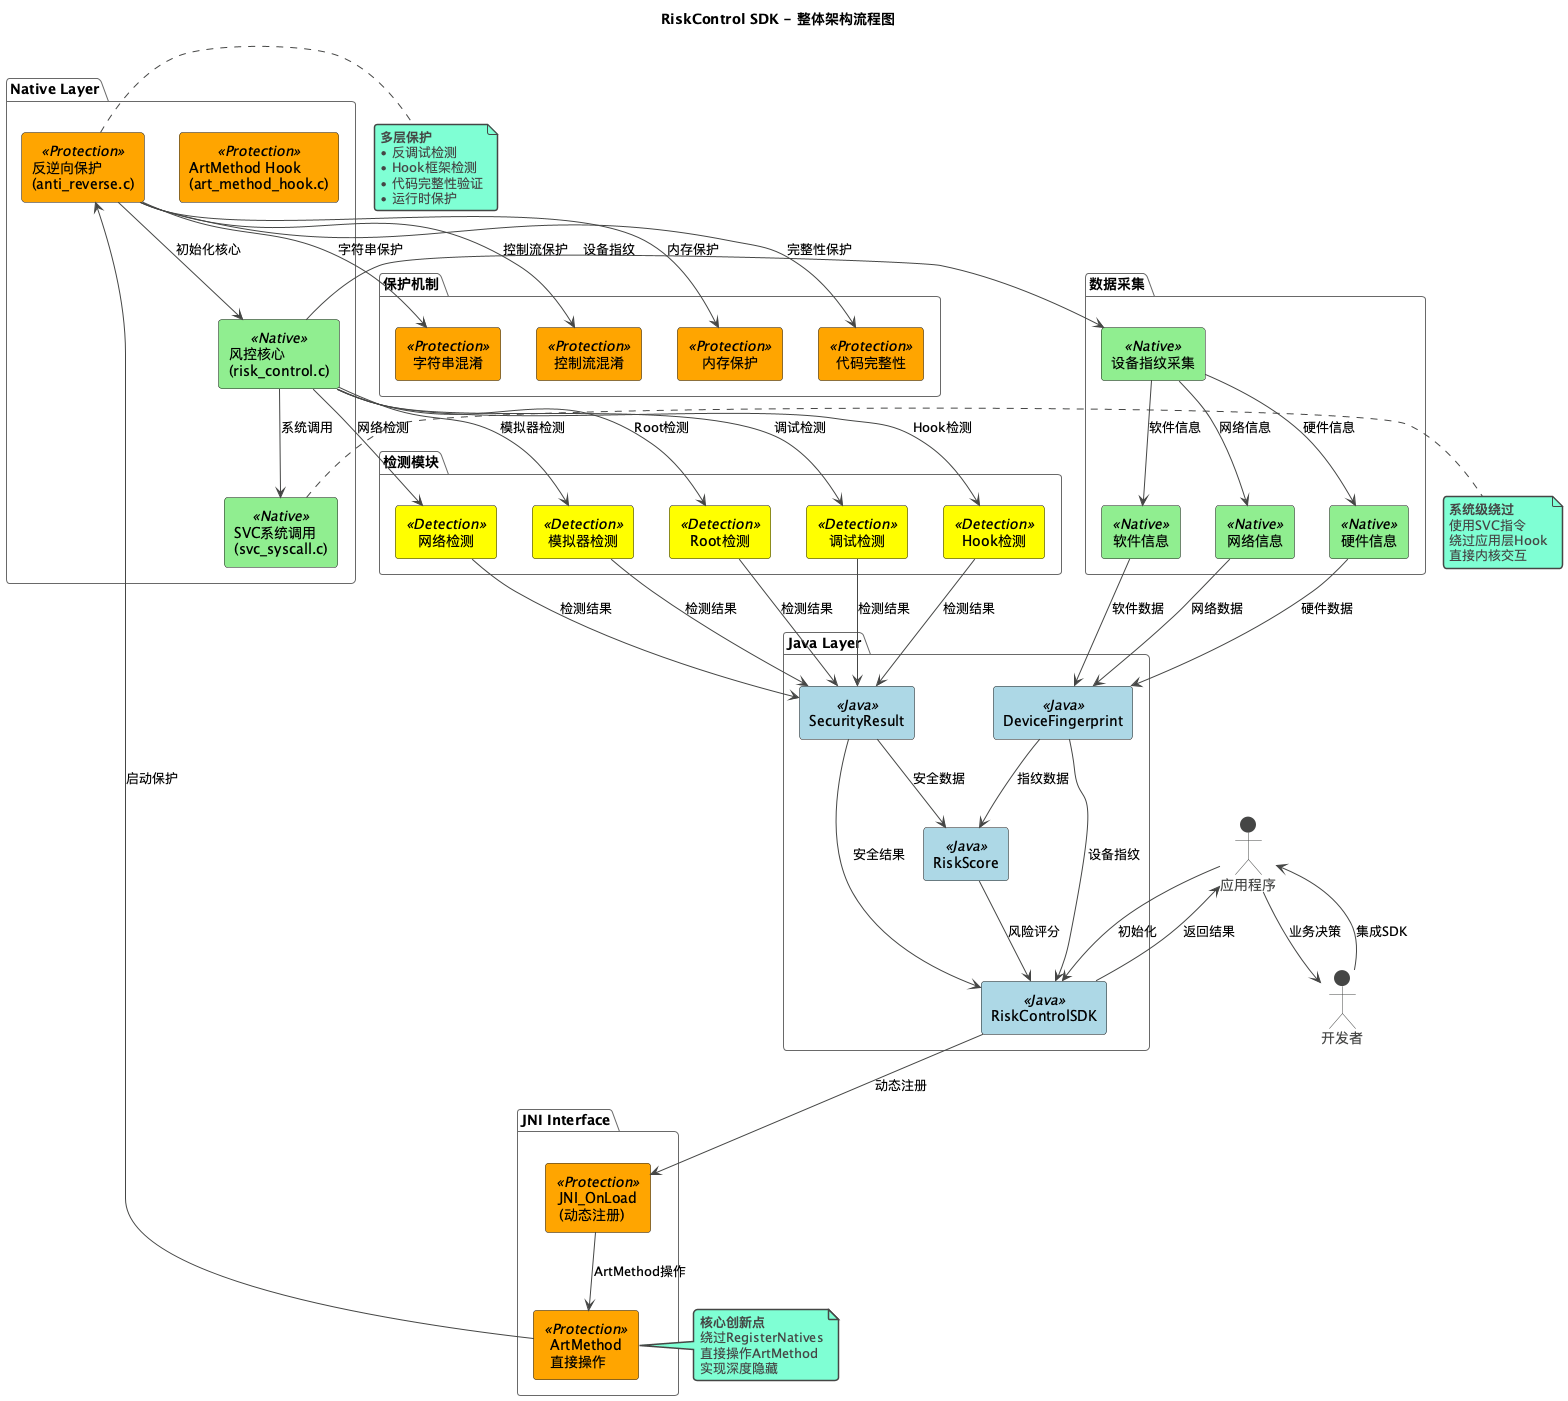

The diagram above was rendered by PlantUML. Its source (embedded in the PNG):
@startuml SDK_Overview
!theme vibrant
title RiskControl SDK - 整体架构流程图

skinparam backgroundColor White
skinparam shadowing false

skinparam rectangle {
    BackgroundColor<<Java>> LightBlue
    BackgroundColor<<Native>> LightGreen
    BackgroundColor<<Protection>> Orange
    BackgroundColor<<Detection>> Yellow
}

actor "开发者" as Developer
actor "应用程序" as App

package "Java Layer" {
    rectangle "RiskControlSDK" as SDK <<Java>>
    rectangle "DeviceFingerprint" as DF <<Java>>
    rectangle "SecurityResult" as SR <<Java>>
    rectangle "RiskScore" as RS <<Java>>
}

package "JNI Interface" {
    rectangle "JNI_OnLoad\n(动态注册)" as JNI <<Protection>>
    rectangle "ArtMethod\n直接操作" as ART <<Protection>>
}

package "Native Layer" {
    rectangle "反逆向保护\n(anti_reverse.c)" as ANTI <<Protection>>
    rectangle "风控核心\n(risk_control.c)" as CORE <<Native>>
    rectangle "SVC系统调用\n(svc_syscall.c)" as SVC <<Native>>
    rectangle "ArtMethod Hook\n(art_method_hook.c)" as ARTHOOK <<Protection>>
}

package "检测模块" {
    rectangle "模拟器检测" as EMU <<Detection>>
    rectangle "Root检测" as ROOT <<Detection>>
    rectangle "调试检测" as DEBUG <<Detection>>
    rectangle "Hook检测" as HOOK <<Detection>>
    rectangle "网络检测" as NET <<Detection>>
}

package "数据采集" {
    rectangle "设备指纹采集" as FINGER <<Native>>
    rectangle "硬件信息" as HW <<Native>>
    rectangle "软件信息" as SW <<Native>>
    rectangle "网络信息" as NW <<Native>>
}

package "保护机制" {
    rectangle "字符串混淆" as STR <<Protection>>
    rectangle "控制流混淆" as FLOW <<Protection>>
    rectangle "内存保护" as MEM <<Protection>>
    rectangle "代码完整性" as INTEGRITY <<Protection>>
}

' 主要流程
Developer --> App : 集成SDK
App --> SDK : 初始化
SDK --> JNI : 动态注册
JNI --> ART : ArtMethod操作
ART --> ANTI : 启动保护

ANTI --> CORE : 初始化核心
CORE --> SVC : 系统调用
CORE --> FINGER : 设备指纹
FINGER --> HW : 硬件信息
FINGER --> SW : 软件信息
FINGER --> NW : 网络信息

CORE --> EMU : 模拟器检测
CORE --> ROOT : Root检测
CORE --> DEBUG : 调试检测
CORE --> HOOK : Hook检测
CORE --> NET : 网络检测

ANTI --> STR : 字符串保护
ANTI --> FLOW : 控制流保护
ANTI --> MEM : 内存保护
ANTI --> INTEGRITY : 完整性保护

' 数据回流
HW --> DF : 硬件数据
SW --> DF : 软件数据
NW --> DF : 网络数据
DF --> SDK : 设备指纹

EMU --> SR : 检测结果
ROOT --> SR : 检测结果
DEBUG --> SR : 检测结果
HOOK --> SR : 检测结果
NET --> SR : 检测结果
SR --> SDK : 安全结果

DF --> RS : 指纹数据
SR --> RS : 安全数据
RS --> SDK : 风险评分

SDK --> App : 返回结果
App --> Developer : 业务决策

note right of ART
  <b>核心创新点</b>
  绕过RegisterNatives
  直接操作ArtMethod
  实现深度隐藏
end note

note right of SVC
  <b>系统级绕过</b>
  使用SVC指令
  绕过应用层Hook
  直接内核交互
end note

note right of ANTI
  <b>多层保护</b>
  • 反调试检测
  • Hook框架检测
  • 代码完整性验证
  • 运行时保护
end note

@enduml